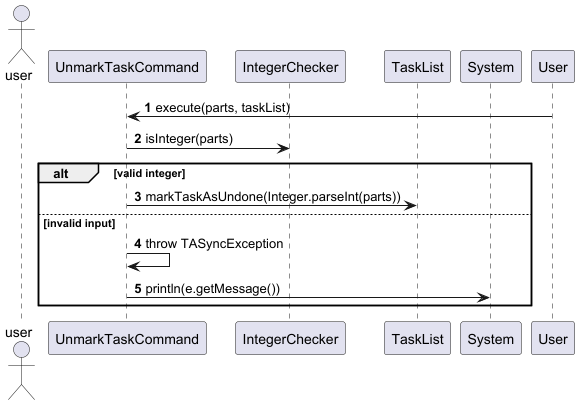

The diagram above was rendered by PlantUML. Its source (embedded in the PNG):
@startuml
'https://plantuml.com/sequence-diagram

actor user
autonumber

participant "UnmarkTaskCommand" as UnmarkCmd
participant "IntegerChecker" as Checker
participant "TaskList" as TaskList
participant "System" as Console

User -> UnmarkCmd : execute(parts, taskList)

UnmarkCmd -> Checker : isInteger(parts)
alt valid integer
    UnmarkCmd -> TaskList : markTaskAsUndone(Integer.parseInt(parts))
else invalid input
    UnmarkCmd -> UnmarkCmd : throw TASyncException
    UnmarkCmd -> Console : println(e.getMessage())
end

@enduml